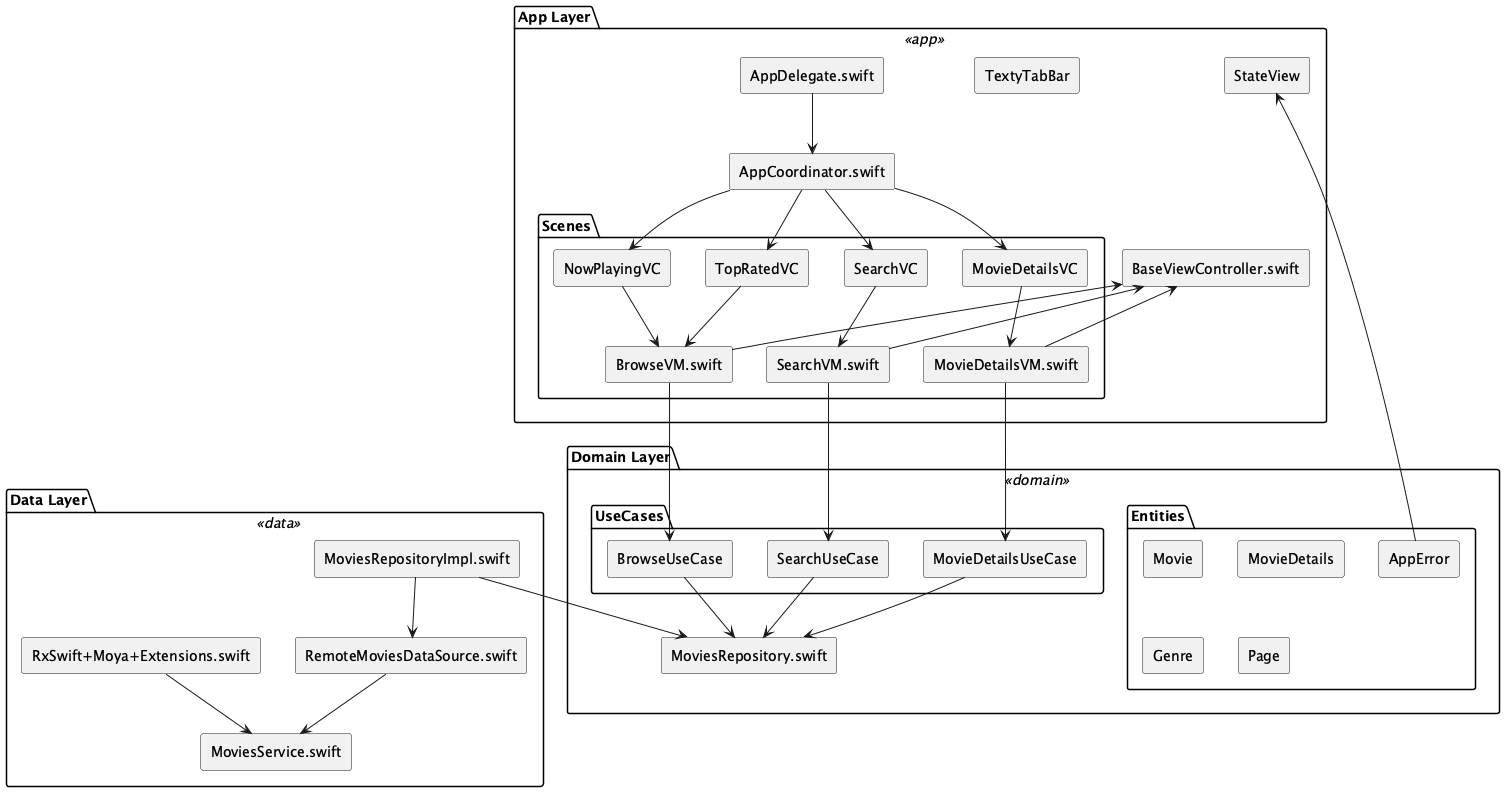

The diagram above was rendered by PlantUML. Its source (embedded in the PNG):
@startuml kerollesroshdi_Cima-
skinparam rectangle {
  BackgroundColor<<app>> #d9e7fd
  BackgroundColor<<data>> #d8f5d3
  BackgroundColor<<domain>> #fddddd
  Style roundrect
}
skinparam defaultTextAlignment center

package "App Layer" <<app>> {
  rectangle "AppDelegate.swift" as AppDelegate
  rectangle "AppCoordinator.swift" as AppCoordinator
  package "Scenes" {
    rectangle "NowPlayingVC" as NowPlayingVC
    rectangle "TopRatedVC" as TopRatedVC
    rectangle "SearchVC" as SearchVC
    rectangle "MovieDetailsVC" as MovieDetailsVC
    rectangle "BrowseVM.swift" as BrowseVM
    rectangle "SearchVM.swift" as SearchVM
    rectangle "MovieDetailsVM.swift" as MovieDetailsVM
  }
  rectangle "BaseViewController.swift" as BaseVC
  rectangle "TextyTabBar" as TextyTabBar
  rectangle "StateView" as StateView
}

package "Data Layer" <<data>> {
  rectangle "RemoteMoviesDataSource.swift" as RemoteDataSource
  rectangle "MoviesService.swift" as MoviesService
  rectangle "RxSwift+Moya+Extensions.swift" as MoyaExtensions
  rectangle "MoviesRepositoryImpl.swift" as MoviesRepositoryImpl
}

package "Domain Layer" <<domain>> {
  rectangle "MoviesRepository.swift" as MoviesRepository
  package "UseCases" {
    rectangle "BrowseUseCase" as BrowseUseCase
    rectangle "SearchUseCase" as SearchUseCase
    rectangle "MovieDetailsUseCase" as MovieDetailsUseCase
  }
  package "Entities" {
    rectangle "Movie" as Movie
    rectangle "MovieDetails" as MovieDetails
    rectangle "Genre" as Genre
    rectangle "AppError" as AppError
    rectangle "Page" as Page
  }
}

AppDelegate --> AppCoordinator
AppCoordinator --> NowPlayingVC
AppCoordinator --> TopRatedVC
AppCoordinator --> SearchVC
AppCoordinator --> MovieDetailsVC
NowPlayingVC --> BrowseVM
TopRatedVC --> BrowseVM
SearchVC --> SearchVM
MovieDetailsVC --> MovieDetailsVM
BaseVC <-- BrowseVM
BaseVC <-- SearchVM
BaseVC <-- MovieDetailsVM
BrowseVM --> BrowseUseCase
SearchVM --> SearchUseCase
MovieDetailsVM --> MovieDetailsUseCase
BrowseUseCase --> MoviesRepository
SearchUseCase --> MoviesRepository
MovieDetailsUseCase --> MoviesRepository
MoviesRepositoryImpl --> MoviesRepository
MoviesRepositoryImpl --> RemoteDataSource
RemoteDataSource --> MoviesService
MoyaExtensions --> MoviesService
StateView <-- AppError
@enduml